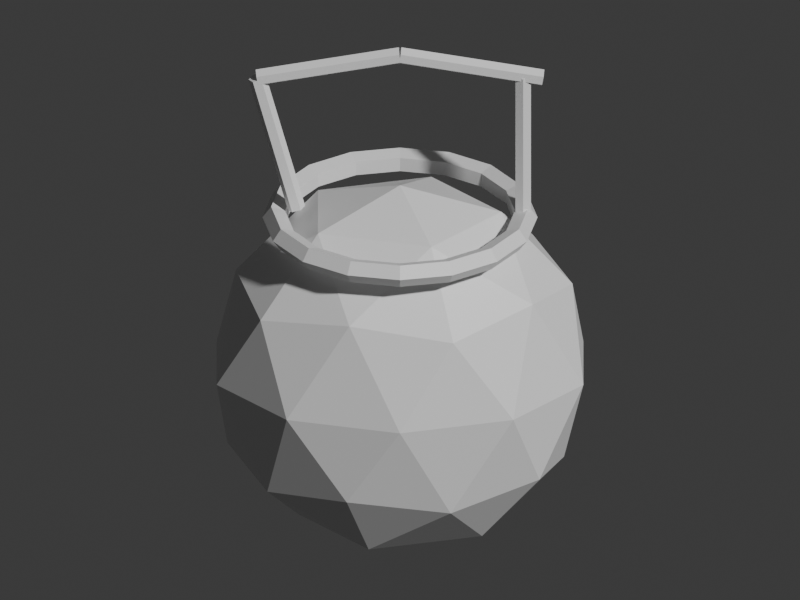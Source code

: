 # Source: wear_kinchaku.blend  (saved by Blender 5.2.45; exported with 4.5.12 LTS)
import bpy
from mathutils import Matrix  # noqa: F401  (used for matrix-valued properties, if any)

bpy.ops.wm.read_factory_settings(use_empty=True)
scene = bpy.context.scene
scene.name = 'Scene'

# ---- collections
col_collection = bpy.data.collections.new('Collection'); scene.collection.children.link(col_collection)

# ---- materials (node trees are filled in below, after node groups)
mat_indigo = bpy.data.materials.new('indigo')
mat_indigo.diffuse_color = (0.13, 0.22, 0.38, 1.0)
mat_gold = bpy.data.materials.new('gold')
mat_gold.diffuse_color = (0.88, 0.67, 0.22, 1.0)
mat_red = bpy.data.materials.new('red')
mat_red.diffuse_color = (0.78, 0.16, 0.13, 1.0)

# ---- material node trees
mat_indigo.use_nodes = True; mat_indigo.node_tree.nodes.clear()
_N = mat_indigo.node_tree.nodes; _L = mat_indigo.node_tree.links
n0 = _N.new('ShaderNodeBsdfPrincipled'); n0.name = 'Principled BSDF'; n0.location = (-200, 100)
n0.inputs[10].default_value = 0.005
n1 = _N.new('ShaderNodeOutputMaterial'); n1.name = 'Material Output'; n1.location = (200, 100)
_L.new(n0.outputs[0], n1.inputs[0])
n1.is_active_output = True
mat_gold.use_nodes = True; mat_gold.node_tree.nodes.clear()
_N = mat_gold.node_tree.nodes; _L = mat_gold.node_tree.links
n0 = _N.new('ShaderNodeBsdfPrincipled'); n0.name = 'Principled BSDF'; n0.location = (-200, 100)
n0.inputs[10].default_value = 0.005
n1 = _N.new('ShaderNodeOutputMaterial'); n1.name = 'Material Output'; n1.location = (200, 100)
_L.new(n0.outputs[0], n1.inputs[0])
n1.is_active_output = True
mat_red.use_nodes = True; mat_red.node_tree.nodes.clear()
_N = mat_red.node_tree.nodes; _L = mat_red.node_tree.links
n0 = _N.new('ShaderNodeBsdfPrincipled'); n0.name = 'Principled BSDF'; n0.location = (-200, 100)
n0.inputs[10].default_value = 0.005
n1 = _N.new('ShaderNodeOutputMaterial'); n1.name = 'Material Output'; n1.location = (200, 100)
_L.new(n0.outputs[0], n1.inputs[0])
n1.is_active_output = True

# ---- world
world_world = bpy.data.worlds.new('World'); scene.world = world_world
world_world.use_nodes = True; world_world.node_tree.nodes.clear()
_N = world_world.node_tree.nodes; _L = world_world.node_tree.links
n0 = _N.new('ShaderNodeOutputWorld'); n0.name = 'World Output'; n0.location = (200, 100)
n1 = _N.new('ShaderNodeBackground'); n1.name = 'Background'; n1.location = (-200, 100)
n1.inputs[0].default_value = (0.05088, 0.05088, 0.05088, 1.0)
_L.new(n1.outputs[0], n0.inputs[0])
n0.is_active_output = True
world_world.color = (0.05088, 0.05088, 0.05088)
world_world.sun_shadow_jitter_overblur = 0.0

# ---- cameras
cam_camera = bpy.data.cameras.new('Camera')
cam_camera.type = 'ORTHO'
cam_camera.ortho_scale = 2.45

# ---- meshes
me_icosphere = bpy.data.meshes.new('Icosphere')
me_icosphere.from_pydata([(0.0, 0.0, -1.0), (0.7236, -0.5257, -0.4472), (-0.2764, -0.8506, -0.4472), (-0.8944, 0.0, -0.4472), (-0.2764, 0.8506, -0.4472), (0.7236, 0.5257, -0.4472), (0.2764, -0.8506, 0.4472), (-0.7236, -0.5257, 0.4472), (-0.7236, 0.5257, 0.4472), (0.2764, 0.8506, 0.4472), (0.8944, 0.0, 0.4472), (0.0, 0.0, 1.0), (-0.1625, -0.5, -0.8507), (0.4253, -0.309, -0.8507), (0.2629, -0.809, -0.5257), (0.8506, 0.0, -0.5257), (0.4253, 0.309, -0.8507), (-0.5257, 0.0, -0.8507), (-0.6882, -0.5, -0.5257), (-0.1625, 0.5, -0.8507), (-0.6882, 0.5, -0.5257), (0.2629, 0.809, -0.5257), (0.9511, -0.309, 0.0), (0.9511, 0.309, 0.0), (0.0, -1.0, 0.0), (0.5878, -0.809, 0.0), (-0.9511, -0.309, 0.0), (-0.5878, -0.809, 0.0), (-0.5878, 0.809, 0.0), (-0.9511, 0.309, 0.0), (0.5878, 0.809, 0.0), (0.0, 1.0, 0.0), (0.6882, -0.5, 0.5257), (-0.2629, -0.809, 0.5257), (-0.8506, 0.0, 0.5257), (-0.2629, 0.809, 0.5257), (0.6882, 0.5, 0.5257), (0.1625, -0.5, 0.8507), (0.5257, 0.0, 0.8507), (-0.4253, -0.309, 0.8507), (-0.4253, 0.309, 0.8507), (0.1625, 0.5, 0.8507)], [], [(0, 13, 12), (1, 13, 15), (0, 12, 17), (0, 17, 19), (0, 19, 16), (1, 15, 22), (2, 14, 24), (3, 18, 26), (4, 20, 28), (5, 21, 30), (1, 22, 25), (2, 24, 27), (3, 26, 29), (4, 28, 31), (5, 30, 23), (6, 32, 37), (7, 33, 39), (8, 34, 40), (9, 35, 41), (10, 36, 38), (38, 41, 11), (38, 36, 41), (36, 9, 41), (41, 40, 11), (41, 35, 40), (35, 8, 40), (40, 39, 11), (40, 34, 39), (34, 7, 39), (39, 37, 11), (39, 33, 37), (33, 6, 37), (37, 38, 11), (37, 32, 38), (32, 10, 38), (23, 36, 10), (23, 30, 36), (30, 9, 36), (31, 35, 9), (31, 28, 35), (28, 8, 35), (29, 34, 8), (29, 26, 34), (26, 7, 34), (27, 33, 7), (27, 24, 33), (24, 6, 33), (25, 32, 6), (25, 22, 32), (22, 10, 32), (30, 31, 9), (30, 21, 31), (21, 4, 31), (28, 29, 8), (28, 20, 29), (20, 3, 29), (26, 27, 7), (26, 18, 27), (18, 2, 27), (24, 25, 6), (24, 14, 25), (14, 1, 25), (22, 23, 10), (22, 15, 23), (15, 5, 23), (16, 21, 5), (16, 19, 21), (19, 4, 21), (19, 20, 4), (19, 17, 20), (17, 3, 20), (17, 18, 3), (17, 12, 18), (12, 2, 18), (15, 16, 5), (15, 13, 16), (13, 0, 16), (12, 14, 2), (12, 13, 14), (13, 1, 14)])
_uv = me_icosphere.uv_layers.new(name='UVMap')
_uv.uv.foreach_set('vector', [0.1818, 0.0, 0.2273, 0.07873, 0.1364, 0.07873, 0.2727, 0.1575, 0.3182, 0.07873, 0.3636, 0.1575, 0.9091, 0.0, 0.9545, 0.07873, 0.8636, 0.07873, 0.7273, 0.0, 0.7727, 0.07873, 0.6818, 0.07873, 0.5455, 0.0, 0.5909, 0.07873, 0.5, 0.07873, 0.2727, 0.1575, 0.3636, 0.1575, 0.3182, 0.2362, 0.09091, 0.1575, 0.1818, 0.1575, 0.1364, 0.2362, 0.8182, 0.1575, 0.9091, 0.1575, 0.8636, 0.2362, 0.6364, 0.1575, 0.7273, 0.1575, 0.6818, 0.2362, 0.4545, 0.1575, 0.5455, 0.1575, 0.5, 0.2362, 0.2727, 0.1575, 0.3182, 0.2362, 0.2273, 0.2362, 0.09091, 0.1575, 0.1364, 0.2362, 0.04546, 0.2362, 0.8182, 0.1575, 0.8636, 0.2362, 0.7727, 0.2362, 0.6364, 0.1575, 0.6818, 0.2362, 0.5909, 0.2362, 0.4545, 0.1575, 0.5, 0.2362, 0.4091, 0.2362, 0.1818, 0.3149, 0.2727, 0.3149, 0.2273, 0.3937, 0.0, 0.3149, 0.09091, 0.3149, 0.04546, 0.3937, 0.7273, 0.3149, 0.8182, 0.3149, 0.7727, 0.3937, 0.5455, 0.3149, 0.6364, 0.3149, 0.5909, 0.3937, 0.3636, 0.3149, 0.4545, 0.3149, 0.4091, 0.3937, 0.4091, 0.3937, 0.5, 0.3937, 0.4545, 0.4724, 0.4091, 0.3937, 0.4545, 0.3149, 0.5, 0.3937, 0.4545, 0.3149, 0.5455, 0.3149, 0.5, 0.3937, 0.5909, 0.3937, 0.6818, 0.3937, 0.6364, 0.4724, 0.5909, 0.3937, 0.6364, 0.3149, 0.6818, 0.3937, 0.6364, 0.3149, 0.7273, 0.3149, 0.6818, 0.3937, 0.7727, 0.3937, 0.8636, 0.3937, 0.8182, 0.4724, 0.7727, 0.3937, 0.8182, 0.3149, 0.8636, 0.3937, 0.8182, 0.3149, 0.9091, 0.3149, 0.8636, 0.3937, 0.04546, 0.3937, 0.1364, 0.3937, 0.09091, 0.4724, 0.04546, 0.3937, 0.09091, 0.3149, 0.1364, 0.3937, 0.09091, 0.3149, 0.1818, 0.3149, 0.1364, 0.3937, 0.2273, 0.3937, 0.3182, 0.3937, 0.2727, 0.4724, 0.2273, 0.3937, 0.2727, 0.3149, 0.3182, 0.3937, 0.2727, 0.3149, 0.3636, 0.3149, 0.3182, 0.3937, 0.4091, 0.2362, 0.4545, 0.3149, 0.3636, 0.3149, 0.4091, 0.2362, 0.5, 0.2362, 0.4545, 0.3149, 0.5, 0.2362, 0.5455, 0.3149, 0.4545, 0.3149, 0.5909, 0.2362, 0.6364, 0.3149, 0.5455, 0.3149, 0.5909, 0.2362, 0.6818, 0.2362, 0.6364, 0.3149, 0.6818, 0.2362, 0.7273, 0.3149, 0.6364, 0.3149, 0.7727, 0.2362, 0.8182, 0.3149, 0.7273, 0.3149, 0.7727, 0.2362, 0.8636, 0.2362, 0.8182, 0.3149, 0.8636, 0.2362, 0.9091, 0.3149, 0.8182, 0.3149, 0.04546, 0.2362, 0.09091, 0.3149, 0.0, 0.3149, 0.04546, 0.2362, 0.1364, 0.2362, 0.09091, 0.3149, 0.1364, 0.2362, 0.1818, 0.3149, 0.09091, 0.3149, 0.2273, 0.2362, 0.2727, 0.3149, 0.1818, 0.3149, 0.2273, 0.2362, 0.3182, 0.2362, 0.2727, 0.3149, 0.3182, 0.2362, 0.3636, 0.3149, 0.2727, 0.3149, 0.5, 0.2362, 0.5909, 0.2362, 0.5455, 0.3149, 0.5, 0.2362, 0.5455, 0.1575, 0.5909, 0.2362, 0.5455, 0.1575, 0.6364, 0.1575, 0.5909, 0.2362, 0.6818, 0.2362, 0.7727, 0.2362, 0.7273, 0.3149, 0.6818, 0.2362, 0.7273, 0.1575, 0.7727, 0.2362, 0.7273, 0.1575, 0.8182, 0.1575, 0.7727, 0.2362, 0.8636, 0.2362, 0.9545, 0.2362, 0.9091, 0.3149, 0.8636, 0.2362, 0.9091, 0.1575, 0.9545, 0.2362, 0.9091, 0.1575, 1.0, 0.1575, 0.9545, 0.2362, 0.1364, 0.2362, 0.2273, 0.2362, 0.1818, 0.3149, 0.1364, 0.2362, 0.1818, 0.1575, 0.2273, 0.2362, 0.1818, 0.1575, 0.2727, 0.1575, 0.2273, 0.2362, 0.3182, 0.2362, 0.4091, 0.2362, 0.3636, 0.3149, 0.3182, 0.2362, 0.3636, 0.1575, 0.4091, 0.2362, 0.3636, 0.1575, 0.4545, 0.1575, 0.4091, 0.2362, 0.5, 0.07873, 0.5455, 0.1575, 0.4545, 0.1575, 0.5, 0.07873, 0.5909, 0.07873, 0.5455, 0.1575, 0.5909, 0.07873, 0.6364, 0.1575, 0.5455, 0.1575, 0.6818, 0.07873, 0.7273, 0.1575, 0.6364, 0.1575, 0.6818, 0.07873, 0.7727, 0.07873, 0.7273, 0.1575, 0.7727, 0.07873, 0.8182, 0.1575, 0.7273, 0.1575, 0.8636, 0.07873, 0.9091, 0.1575, 0.8182, 0.1575, 0.8636, 0.07873, 0.9545, 0.07873, 0.9091, 0.1575, 0.9545, 0.07873, 1.0, 0.1575, 0.9091, 0.1575, 0.3636, 0.1575, 0.4091, 0.07873, 0.4545, 0.1575, 0.3636, 0.1575, 0.3182, 0.07873, 0.4091, 0.07873, 0.3182, 0.07873, 0.3636, 0.0, 0.4091, 0.07873, 0.1364, 0.07873, 0.1818, 0.1575, 0.09091, 0.1575, 0.1364, 0.07873, 0.2273, 0.07873, 0.1818, 0.1575, 0.2273, 0.07873, 0.2727, 0.1575, 0.1818, 0.1575])
me_icosphere.materials.append(mat_indigo)
me_icosphere.update()
me_torus = bpy.data.meshes.new('Torus')
me_torus.from_pydata([(0.385, 0.0, 0.0), (0.3608, 0.0, 0.03329), (0.3217, 0.0, 0.02057), (0.3217, 0.0, -0.02057), (0.3608, 0.0, -0.03329), (0.3557, 0.1473, 0.0), (0.3334, 0.1381, 0.03329), (0.2972, 0.1231, 0.02057), (0.2972, 0.1231, -0.02057), (0.3334, 0.1381, -0.03329), (0.2722, 0.2722, 0.0), (0.2551, 0.2551, 0.03329), (0.2275, 0.2275, 0.02057), (0.2275, 0.2275, -0.02057), (0.2551, 0.2551, -0.03329), (0.1473, 0.3557, 0.0), (0.1381, 0.3334, 0.03329), (0.1231, 0.2972, 0.02057), (0.1231, 0.2972, -0.02057), (0.1381, 0.3334, -0.03329), (2.907e-08, 0.385, 0.0), (2.724e-08, 0.3608, 0.03329), (2.429e-08, 0.3217, 0.02057), (2.429e-08, 0.3217, -0.02057), (2.724e-08, 0.3608, -0.03329), (-0.1473, 0.3557, 0.0), (-0.1381, 0.3334, 0.03329), (-0.1231, 0.2972, 0.02057), (-0.1231, 0.2972, -0.02057), (-0.1381, 0.3334, -0.03329), (-0.2722, 0.2722, 0.0), (-0.2551, 0.2551, 0.03329), (-0.2275, 0.2275, 0.02057), (-0.2275, 0.2275, -0.02057), (-0.2551, 0.2551, -0.03329), (-0.3557, 0.1473, 0.0), (-0.3334, 0.1381, 0.03329), (-0.2972, 0.1231, 0.02057), (-0.2972, 0.1231, -0.02057), (-0.3334, 0.1381, -0.03329), (-0.385, 3.366e-08, 0.0), (-0.3608, 3.154e-08, 0.03329), (-0.3217, 2.812e-08, 0.02057), (-0.3217, 2.812e-08, -0.02057), (-0.3608, 3.154e-08, -0.03329), (-0.3557, -0.1473, 0.0), (-0.3334, -0.1381, 0.03329), (-0.2972, -0.1231, 0.02057), (-0.2972, -0.1231, -0.02057), (-0.3334, -0.1381, -0.03329), (-0.2722, -0.2722, 0.0), (-0.2551, -0.2551, 0.03329), (-0.2275, -0.2275, 0.02057), (-0.2275, -0.2275, -0.02057), (-0.2551, -0.2551, -0.03329), (-0.1473, -0.3557, 0.0), (-0.1381, -0.3334, 0.03329), (-0.1231, -0.2972, 0.02057), (-0.1231, -0.2972, -0.02057), (-0.1381, -0.3334, -0.03329), (2.907e-08, -0.385, 0.0), (2.724e-08, -0.3608, 0.03329), (2.429e-08, -0.3217, 0.02057), (2.429e-08, -0.3217, -0.02057), (2.724e-08, -0.3608, -0.03329), (0.1473, -0.3557, 0.0), (0.1381, -0.3334, 0.03329), (0.1231, -0.2972, 0.02057), (0.1231, -0.2972, -0.02057), (0.1381, -0.3334, -0.03329), (0.2722, -0.2722, 0.0), (0.2551, -0.2551, 0.03329), (0.2275, -0.2275, 0.02057), (0.2275, -0.2275, -0.02057), (0.2551, -0.2551, -0.03329), (0.3557, -0.1473, 0.0), (0.3334, -0.1381, 0.03329), (0.2972, -0.1231, 0.02057), (0.2972, -0.1231, -0.02057), (0.3334, -0.1381, -0.03329)], [], [(0, 5, 6, 1), (1, 6, 7, 2), (2, 7, 8, 3), (3, 8, 9, 4), (4, 9, 5, 0), (5, 10, 11, 6), (6, 11, 12, 7), (7, 12, 13, 8), (8, 13, 14, 9), (9, 14, 10, 5), (10, 15, 16, 11), (11, 16, 17, 12), (12, 17, 18, 13), (13, 18, 19, 14), (14, 19, 15, 10), (15, 20, 21, 16), (16, 21, 22, 17), (17, 22, 23, 18), (18, 23, 24, 19), (19, 24, 20, 15), (20, 25, 26, 21), (21, 26, 27, 22), (22, 27, 28, 23), (23, 28, 29, 24), (24, 29, 25, 20), (25, 30, 31, 26), (26, 31, 32, 27), (27, 32, 33, 28), (28, 33, 34, 29), (29, 34, 30, 25), (30, 35, 36, 31), (31, 36, 37, 32), (32, 37, 38, 33), (33, 38, 39, 34), (34, 39, 35, 30), (35, 40, 41, 36), (36, 41, 42, 37), (37, 42, 43, 38), (38, 43, 44, 39), (39, 44, 40, 35), (40, 45, 46, 41), (41, 46, 47, 42), (42, 47, 48, 43), (43, 48, 49, 44), (44, 49, 45, 40), (45, 50, 51, 46), (46, 51, 52, 47), (47, 52, 53, 48), (48, 53, 54, 49), (49, 54, 50, 45), (50, 55, 56, 51), (51, 56, 57, 52), (52, 57, 58, 53), (53, 58, 59, 54), (54, 59, 55, 50), (55, 60, 61, 56), (56, 61, 62, 57), (57, 62, 63, 58), (58, 63, 64, 59), (59, 64, 60, 55), (60, 65, 66, 61), (61, 66, 67, 62), (62, 67, 68, 63), (63, 68, 69, 64), (64, 69, 65, 60), (65, 70, 71, 66), (66, 71, 72, 67), (67, 72, 73, 68), (68, 73, 74, 69), (69, 74, 70, 65), (70, 75, 76, 71), (71, 76, 77, 72), (72, 77, 78, 73), (73, 78, 79, 74), (74, 79, 75, 70), (75, 0, 1, 76), (76, 1, 2, 77), (77, 2, 3, 78), (78, 3, 4, 79), (79, 4, 0, 75)])
_uv = me_torus.uv_layers.new(name='UVMap')
_uv.uv.foreach_set('vector', [0.5, 0.6, 0.5625, 0.6, 0.5625, 0.8, 0.5, 0.8, 0.5, 0.8, 0.5625, 0.8, 0.5625, 1.0, 0.5, 1.0, 0.5, 0.0, 0.5625, 0.0, 0.5625, 0.2, 0.5, 0.2, 0.5, 0.2, 0.5625, 0.2, 0.5625, 0.4, 0.5, 0.4, 0.5, 0.4, 0.5625, 0.4, 0.5625, 0.6, 0.5, 0.6, 0.5625, 0.6, 0.625, 0.6, 0.625, 0.8, 0.5625, 0.8, 0.5625, 0.8, 0.625, 0.8, 0.625, 1.0, 0.5625, 1.0, 0.5625, 0.0, 0.625, 0.0, 0.625, 0.2, 0.5625, 0.2, 0.5625, 0.2, 0.625, 0.2, 0.625, 0.4, 0.5625, 0.4, 0.5625, 0.4, 0.625, 0.4, 0.625, 0.6, 0.5625, 0.6, 0.625, 0.6, 0.6875, 0.6, 0.6875, 0.8, 0.625, 0.8, 0.625, 0.8, 0.6875, 0.8, 0.6875, 1.0, 0.625, 1.0, 0.625, 0.0, 0.6875, 0.0, 0.6875, 0.2, 0.625, 0.2, 0.625, 0.2, 0.6875, 0.2, 0.6875, 0.4, 0.625, 0.4, 0.625, 0.4, 0.6875, 0.4, 0.6875, 0.6, 0.625, 0.6, 0.6875, 0.6, 0.75, 0.6, 0.75, 0.8, 0.6875, 0.8, 0.6875, 0.8, 0.75, 0.8, 0.75, 1.0, 0.6875, 1.0, 0.6875, 0.0, 0.75, 0.0, 0.75, 0.2, 0.6875, 0.2, 0.6875, 0.2, 0.75, 0.2, 0.75, 0.4, 0.6875, 0.4, 0.6875, 0.4, 0.75, 0.4, 0.75, 0.6, 0.6875, 0.6, 0.75, 0.6, 0.8125, 0.6, 0.8125, 0.8, 0.75, 0.8, 0.75, 0.8, 0.8125, 0.8, 0.8125, 1.0, 0.75, 1.0, 0.75, 0.0, 0.8125, 0.0, 0.8125, 0.2, 0.75, 0.2, 0.75, 0.2, 0.8125, 0.2, 0.8125, 0.4, 0.75, 0.4, 0.75, 0.4, 0.8125, 0.4, 0.8125, 0.6, 0.75, 0.6, 0.8125, 0.6, 0.875, 0.6, 0.875, 0.8, 0.8125, 0.8, 0.8125, 0.8, 0.875, 0.8, 0.875, 1.0, 0.8125, 1.0, 0.8125, 0.0, 0.875, 0.0, 0.875, 0.2, 0.8125, 0.2, 0.8125, 0.2, 0.875, 0.2, 0.875, 0.4, 0.8125, 0.4, 0.8125, 0.4, 0.875, 0.4, 0.875, 0.6, 0.8125, 0.6, 0.875, 0.6, 0.9375, 0.6, 0.9375, 0.8, 0.875, 0.8, 0.875, 0.8, 0.9375, 0.8, 0.9375, 1.0, 0.875, 1.0, 0.875, 0.0, 0.9375, 0.0, 0.9375, 0.2, 0.875, 0.2, 0.875, 0.2, 0.9375, 0.2, 0.9375, 0.4, 0.875, 0.4, 0.875, 0.4, 0.9375, 0.4, 0.9375, 0.6, 0.875, 0.6, 0.9375, 0.6, 1.0, 0.6, 1.0, 0.8, 0.9375, 0.8, 0.9375, 0.8, 1.0, 0.8, 1.0, 1.0, 0.9375, 1.0, 0.9375, 0.0, 1.0, 0.0, 1.0, 0.2, 0.9375, 0.2, 0.9375, 0.2, 1.0, 0.2, 1.0, 0.4, 0.9375, 0.4, 0.9375, 0.4, 1.0, 0.4, 1.0, 0.6, 0.9375, 0.6, 0.0, 0.6, 0.0625, 0.6, 0.0625, 0.8, 0.0, 0.8, 0.0, 0.8, 0.0625, 0.8, 0.0625, 1.0, 0.0, 1.0, 0.0, 0.0, 0.0625, 0.0, 0.0625, 0.2, 0.0, 0.2, 0.0, 0.2, 0.0625, 0.2, 0.0625, 0.4, 0.0, 0.4, 0.0, 0.4, 0.0625, 0.4, 0.0625, 0.6, 0.0, 0.6, 0.0625, 0.6, 0.125, 0.6, 0.125, 0.8, 0.0625, 0.8, 0.0625, 0.8, 0.125, 0.8, 0.125, 1.0, 0.0625, 1.0, 0.0625, 0.0, 0.125, 0.0, 0.125, 0.2, 0.0625, 0.2, 0.0625, 0.2, 0.125, 0.2, 0.125, 0.4, 0.0625, 0.4, 0.0625, 0.4, 0.125, 0.4, 0.125, 0.6, 0.0625, 0.6, 0.125, 0.6, 0.1875, 0.6, 0.1875, 0.8, 0.125, 0.8, 0.125, 0.8, 0.1875, 0.8, 0.1875, 1.0, 0.125, 1.0, 0.125, 0.0, 0.1875, 0.0, 0.1875, 0.2, 0.125, 0.2, 0.125, 0.2, 0.1875, 0.2, 0.1875, 0.4, 0.125, 0.4, 0.125, 0.4, 0.1875, 0.4, 0.1875, 0.6, 0.125, 0.6, 0.1875, 0.6, 0.25, 0.6, 0.25, 0.8, 0.1875, 0.8, 0.1875, 0.8, 0.25, 0.8, 0.25, 1.0, 0.1875, 1.0, 0.1875, 0.0, 0.25, 0.0, 0.25, 0.2, 0.1875, 0.2, 0.1875, 0.2, 0.25, 0.2, 0.25, 0.4, 0.1875, 0.4, 0.1875, 0.4, 0.25, 0.4, 0.25, 0.6, 0.1875, 0.6, 0.25, 0.6, 0.3125, 0.6, 0.3125, 0.8, 0.25, 0.8, 0.25, 0.8, 0.3125, 0.8, 0.3125, 1.0, 0.25, 1.0, 0.25, 0.0, 0.3125, 0.0, 0.3125, 0.2, 0.25, 0.2, 0.25, 0.2, 0.3125, 0.2, 0.3125, 0.4, 0.25, 0.4, 0.25, 0.4, 0.3125, 0.4, 0.3125, 0.6, 0.25, 0.6, 0.3125, 0.6, 0.375, 0.6, 0.375, 0.8, 0.3125, 0.8, 0.3125, 0.8, 0.375, 0.8, 0.375, 1.0, 0.3125, 1.0, 0.3125, 0.0, 0.375, 0.0, 0.375, 0.2, 0.3125, 0.2, 0.3125, 0.2, 0.375, 0.2, 0.375, 0.4, 0.3125, 0.4, 0.3125, 0.4, 0.375, 0.4, 0.375, 0.6, 0.3125, 0.6, 0.375, 0.6, 0.4375, 0.6, 0.4375, 0.8, 0.375, 0.8, 0.375, 0.8, 0.4375, 0.8, 0.4375, 1.0, 0.375, 1.0, 0.375, 0.0, 0.4375, 0.0, 0.4375, 0.2, 0.375, 0.2, 0.375, 0.2, 0.4375, 0.2, 0.4375, 0.4, 0.375, 0.4, 0.375, 0.4, 0.4375, 0.4, 0.4375, 0.6, 0.375, 0.6, 0.4375, 0.6, 0.5, 0.6, 0.5, 0.8, 0.4375, 0.8, 0.4375, 0.8, 0.5, 0.8, 0.5, 1.0, 0.4375, 1.0, 0.4375, 0.0, 0.5, 0.0, 0.5, 0.2, 0.4375, 0.2, 0.4375, 0.2, 0.5, 0.2, 0.5, 0.4, 0.4375, 0.4, 0.4375, 0.4, 0.5, 0.4, 0.5, 0.6, 0.4375, 0.6])
me_torus.materials.append(mat_gold)
me_torus.update()
me_cylinder = bpy.data.meshes.new('Cylinder')
me_cylinder.from_pydata([(0.0, 0.025, -0.2122), (0.0, 0.025, 0.2122), (0.02165, 0.0125, -0.2122), (0.02165, 0.0125, 0.2122), (0.02165, -0.0125, -0.2122), (0.02165, -0.0125, 0.2122), (0.0, -0.025, -0.2122), (0.0, -0.025, 0.2122), (-0.02165, -0.0125, -0.2122), (-0.02165, -0.0125, 0.2122), (-0.02165, 0.0125, -0.2122), (-0.02165, 0.0125, 0.2122)], [], [(0, 1, 3, 2), (2, 3, 5, 4), (4, 5, 7, 6), (6, 7, 9, 8), (3, 1, 11, 9, 7, 5), (8, 9, 11, 10), (10, 11, 1, 0), (0, 2, 4, 6, 8, 10)])
_uv = me_cylinder.uv_layers.new(name='UVMap')
_uv.uv.foreach_set('vector', [1.0, 0.5, 1.0, 1.0, 0.8333, 1.0, 0.8333, 0.5, 0.8333, 0.5, 0.8333, 1.0, 0.6667, 1.0, 0.6667, 0.5, 0.6667, 0.5, 0.6667, 1.0, 0.5, 1.0, 0.5, 0.5, 0.5, 0.5, 0.5, 1.0, 0.3333, 1.0, 0.3333, 0.5, 0.4578, 0.37, 0.25, 0.49, 0.04215, 0.37, 0.04215, 0.13, 0.25, 0.01, 0.4578, 0.13, 0.3333, 0.5, 0.3333, 1.0, 0.1667, 1.0, 0.1667, 0.5, 0.1667, 0.5, 0.1667, 1.0, -8.941e-08, 1.0, -8.941e-08, 0.5, 0.75, 0.49, 0.9578, 0.37, 0.9578, 0.13, 0.75, 0.01, 0.5422, 0.13, 0.5422, 0.37])
me_cylinder.materials.append(mat_red)
me_cylinder.update()
me_cylinder_001 = bpy.data.meshes.new('Cylinder.001')
me_cylinder_001.from_pydata([(0.0, 0.025, -0.203), (0.0, 0.025, 0.203), (0.02165, 0.0125, -0.203), (0.02165, 0.0125, 0.203), (0.02165, -0.0125, -0.203), (0.02165, -0.0125, 0.203), (0.0, -0.025, -0.203), (0.0, -0.025, 0.203), (-0.02165, -0.0125, -0.203), (-0.02165, -0.0125, 0.203), (-0.02165, 0.0125, -0.203), (-0.02165, 0.0125, 0.203)], [], [(0, 1, 3, 2), (2, 3, 5, 4), (4, 5, 7, 6), (6, 7, 9, 8), (3, 1, 11, 9, 7, 5), (8, 9, 11, 10), (10, 11, 1, 0), (0, 2, 4, 6, 8, 10)])
_uv = me_cylinder_001.uv_layers.new(name='UVMap')
_uv.uv.foreach_set('vector', [1.0, 0.5, 1.0, 1.0, 0.8333, 1.0, 0.8333, 0.5, 0.8333, 0.5, 0.8333, 1.0, 0.6667, 1.0, 0.6667, 0.5, 0.6667, 0.5, 0.6667, 1.0, 0.5, 1.0, 0.5, 0.5, 0.5, 0.5, 0.5, 1.0, 0.3333, 1.0, 0.3333, 0.5, 0.4578, 0.37, 0.25, 0.49, 0.04215, 0.37, 0.04215, 0.13, 0.25, 0.01, 0.4578, 0.13, 0.3333, 0.5, 0.3333, 1.0, 0.1667, 1.0, 0.1667, 0.5, 0.1667, 0.5, 0.1667, 1.0, -8.941e-08, 1.0, -8.941e-08, 0.5, 0.75, 0.49, 0.9578, 0.37, 0.9578, 0.13, 0.75, 0.01, 0.5422, 0.13, 0.5422, 0.37])
me_cylinder_001.materials.append(mat_red)
me_cylinder_001.update()
me_cylinder_002 = bpy.data.meshes.new('Cylinder.002')
me_cylinder_002.from_pydata([(0.0, 0.025, -0.203), (0.0, 0.025, 0.203), (0.02165, 0.0125, -0.203), (0.02165, 0.0125, 0.203), (0.02165, -0.0125, -0.203), (0.02165, -0.0125, 0.203), (0.0, -0.025, -0.203), (0.0, -0.025, 0.203), (-0.02165, -0.0125, -0.203), (-0.02165, -0.0125, 0.203), (-0.02165, 0.0125, -0.203), (-0.02165, 0.0125, 0.203)], [], [(0, 1, 3, 2), (2, 3, 5, 4), (4, 5, 7, 6), (6, 7, 9, 8), (3, 1, 11, 9, 7, 5), (8, 9, 11, 10), (10, 11, 1, 0), (0, 2, 4, 6, 8, 10)])
_uv = me_cylinder_002.uv_layers.new(name='UVMap')
_uv.uv.foreach_set('vector', [1.0, 0.5, 1.0, 1.0, 0.8333, 1.0, 0.8333, 0.5, 0.8333, 0.5, 0.8333, 1.0, 0.6667, 1.0, 0.6667, 0.5, 0.6667, 0.5, 0.6667, 1.0, 0.5, 1.0, 0.5, 0.5, 0.5, 0.5, 0.5, 1.0, 0.3333, 1.0, 0.3333, 0.5, 0.4578, 0.37, 0.25, 0.49, 0.04215, 0.37, 0.04215, 0.13, 0.25, 0.01, 0.4578, 0.13, 0.3333, 0.5, 0.3333, 1.0, 0.1667, 1.0, 0.1667, 0.5, 0.1667, 0.5, 0.1667, 1.0, -8.941e-08, 1.0, -8.941e-08, 0.5, 0.75, 0.49, 0.9578, 0.37, 0.9578, 0.13, 0.75, 0.01, 0.5422, 0.13, 0.5422, 0.37])
me_cylinder_002.materials.append(mat_red)
me_cylinder_002.update()
me_cylinder_003 = bpy.data.meshes.new('Cylinder.003')
me_cylinder_003.from_pydata([(0.0, 0.025, -0.2122), (0.0, 0.025, 0.2122), (0.02165, 0.0125, -0.2122), (0.02165, 0.0125, 0.2122), (0.02165, -0.0125, -0.2122), (0.02165, -0.0125, 0.2122), (0.0, -0.025, -0.2122), (0.0, -0.025, 0.2122), (-0.02165, -0.0125, -0.2122), (-0.02165, -0.0125, 0.2122), (-0.02165, 0.0125, -0.2122), (-0.02165, 0.0125, 0.2122)], [], [(0, 1, 3, 2), (2, 3, 5, 4), (4, 5, 7, 6), (6, 7, 9, 8), (3, 1, 11, 9, 7, 5), (8, 9, 11, 10), (10, 11, 1, 0), (0, 2, 4, 6, 8, 10)])
_uv = me_cylinder_003.uv_layers.new(name='UVMap')
_uv.uv.foreach_set('vector', [1.0, 0.5, 1.0, 1.0, 0.8333, 1.0, 0.8333, 0.5, 0.8333, 0.5, 0.8333, 1.0, 0.6667, 1.0, 0.6667, 0.5, 0.6667, 0.5, 0.6667, 1.0, 0.5, 1.0, 0.5, 0.5, 0.5, 0.5, 0.5, 1.0, 0.3333, 1.0, 0.3333, 0.5, 0.4578, 0.37, 0.25, 0.49, 0.04215, 0.37, 0.04215, 0.13, 0.25, 0.01, 0.4578, 0.13, 0.3333, 0.5, 0.3333, 1.0, 0.1667, 1.0, 0.1667, 0.5, 0.1667, 0.5, 0.1667, 1.0, -8.941e-08, 1.0, -8.941e-08, 0.5, 0.75, 0.49, 0.9578, 0.37, 0.9578, 0.13, 0.75, 0.01, 0.5422, 0.13, 0.5422, 0.37])
me_cylinder_003.materials.append(mat_red)
me_cylinder_003.update()

# ---- objects
ob_kinchaku_cloth_bag = bpy.data.objects.new('Kinchaku cloth bag', me_icosphere)
ob_drawstring_rim = bpy.data.objects.new('Drawstring rim', me_torus)
ob_drawstring_loop0 = bpy.data.objects.new('Drawstring loop0', me_cylinder)
ob_drawstring_loop1 = bpy.data.objects.new('Drawstring loop1', me_cylinder_001)
ob_drawstring_loop2 = bpy.data.objects.new('Drawstring loop2', me_cylinder_002)
ob_drawstring_loop3 = bpy.data.objects.new('Drawstring loop3', me_cylinder_003)
ob_turntable_camera = bpy.data.objects.new('Turntable_Camera', cam_camera)

# ---- transforms, parenting, visibility, modifiers, constraints
ob_kinchaku_cloth_bag.location = (0.0, 0.0, 0.6124)
ob_kinchaku_cloth_bag.scale = (0.5905, 0.4702, 0.6124)
ob_drawstring_rim.location = (0.0, 0.0, 1.115)
ob_drawstring_rim.scale = (1.094, 1.094, 1.094)
ob_drawstring_loop0.location = (-0.3773, 0.0, 1.372)
ob_drawstring_loop0.rotation_euler = (0.2621, 9.877e-09, -1.571)
ob_drawstring_loop0.scale = (1.094, 1.094, 1.094)
ob_drawstring_loop1.location = (-0.2187, 0.0, 1.635)
ob_drawstring_loop1.rotation_euler = (1.398, 6.454e-08, 1.571)
ob_drawstring_loop1.scale = (1.094, 1.094, 1.094)
ob_drawstring_loop2.location = (0.2187, 0.0, 1.635)
ob_drawstring_loop2.rotation_euler = (1.744, 1.833e-07, 1.571)
ob_drawstring_loop2.scale = (1.094, 1.094, 1.094)
ob_drawstring_loop3.location = (0.3773, 0.0, 1.372)
ob_drawstring_loop3.scale = (1.094, 1.094, 1.094)
ob_turntable_camera.location = (2.817e-16, -4.6, 3.2)
ob_turntable_camera.rotation_euler = (1.095, 3.154e-24, 6.123e-17)

# ---- collection membership
col_collection.objects.link(ob_kinchaku_cloth_bag)
col_collection.objects.link(ob_drawstring_rim)
col_collection.objects.link(ob_drawstring_loop0)
col_collection.objects.link(ob_drawstring_loop1)
col_collection.objects.link(ob_drawstring_loop2)
col_collection.objects.link(ob_drawstring_loop3)
col_collection.objects.link(ob_turntable_camera)

# ---- scene / render settings (as saved in the file)
scene.camera = ob_turntable_camera
scene.frame_start = 1; scene.frame_end = 144; scene.frame_set(144)
scene.render.engine = 'BLENDER_WORKBENCH'
scene.render.resolution_x = 400
scene.render.resolution_y = 300
scene.render.bake_bias = 0.0
scene.render.bake_samples = 0
scene.render.compositor_device = 'GPU'
scene.eevee.use_volume_custom_range = False
scene.eevee.fast_gi_thickness_near = 0.1
scene.eevee.fast_gi_thickness_far = 0.0
scene.eevee.ray_tracing_options.screen_trace_thickness = 0.1
bpy.context.view_layer.update()

# ---- added for rendering (the .blend has no usable light): sun
light_auto_sun = bpy.data.lights.new('AutoSun', 'SUN')
light_auto_sun.energy = 3.0
light_auto_sun.angle = 0.0523599
ob_auto_sun = bpy.data.objects.new('AutoSun', light_auto_sun)
scene.collection.objects.link(ob_auto_sun)
ob_auto_sun.rotation_euler = (0.872665, 0.174533, 0.523599)
bpy.context.view_layer.update()
